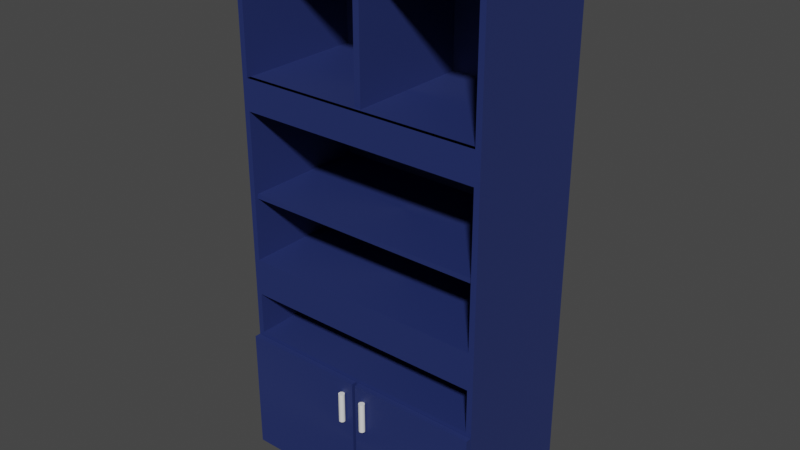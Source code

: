 # Source: prop_Dresser_3.blend  (saved by Blender 3.2.14; exported with 4.5.12 LTS)
import bpy
from mathutils import Matrix  # noqa: F401  (used for matrix-valued properties, if any)

bpy.ops.wm.read_factory_settings(use_empty=True)
scene = bpy.context.scene
scene.name = 'Scene'

# ---- collections
col_large_dresser = bpy.data.collections.new('large Dresser  '); scene.collection.children.link(col_large_dresser)

# ---- materials (node trees are filled in below, after node groups)
mat_material_001 = bpy.data.materials.new('Material.001')
mat_material_001.use_transparent_shadow = False

# ---- material node trees
mat_material_001.use_nodes = True; mat_material_001.node_tree.nodes.clear()
_N = mat_material_001.node_tree.nodes; _L = mat_material_001.node_tree.links
n0 = _N.new('ShaderNodeOutputMaterial'); n0.name = 'Material Output'; n0.location = (300, 300)
n1 = _N.new('ShaderNodeBsdfPrincipled'); n1.name = 'Principled BSDF'; n1.location = (10, 300)
n1.distribution = 'GGX'
n1.subsurface_method = 'BURLEY'
n1.inputs[0].default_value = (0.01802, 0.03218, 0.1435, 1.0)
n1.inputs[1].default_value = 0.1136
n1.inputs[2].default_value = 0.6009
n1.inputs[3].default_value = 1.45
n1.inputs[14].default_value = (0.8061, 0.8089, 0.8309, 1.0)
n1.inputs[15].default_value = 0.1773
n1.inputs[16].default_value = 0.4227
n1.inputs[19].default_value = 0.09432
n1.inputs[20].default_value = 0.2709
n1.inputs[24].default_value = 0.009091
n1.inputs[27].default_value = (0.0, 0.0, 0.0, 1.0)
n1.inputs[28].default_value = 1.0
_L.new(n1.outputs[0], n0.inputs[0])
n0.is_active_output = True

# ---- world
world_world = bpy.data.worlds.new('World'); scene.world = world_world
world_world.use_nodes = True; world_world.node_tree.nodes.clear()
_N = world_world.node_tree.nodes; _L = world_world.node_tree.links
n0 = _N.new('ShaderNodeOutputWorld'); n0.name = 'World Output'; n0.location = (300, 300)
n1 = _N.new('ShaderNodeBackground'); n1.name = 'Background'; n1.location = (10, 300)
n1.inputs[0].default_value = (0.05088, 0.05088, 0.05088, 1.0)
_L.new(n1.outputs[0], n0.inputs[0])
n0.is_active_output = True
world_world.color = (0.05088, 0.05088, 0.05088)
world_world.use_sun_shadow = False
world_world.sun_shadow_jitter_overblur = 0.0

# ---- meshes
me_cube_013 = bpy.data.meshes.new('Cube.013')
me_cube_013.from_pydata([(0.6105, -0.3234, 0.6036), (-0.6087, -0.3234, 0.6036), (-0.6087, -0.3003, 0.6036), (-0.6087, 0.3048, 0.6036), (-0.6087, -0.3234, 0.0006192), (-0.6087, -0.3234, 0.6387), (-0.6087, 0.3048, 0.6387), (0.6105, 0.3048, 0.6387), (0.6105, -0.3234, 0.6387), (-0.5819, -0.3234, 0.6387), (-0.5819, 0.2914, 0.6387), (0.5837, 0.2914, 0.6387), (0.5837, -0.3234, 0.6387), (-0.6087, -0.3234, 0.843), (-0.6087, 0.3048, 0.843), (0.6105, 0.3048, 0.843), (0.6105, -0.3234, 0.843), (-0.5819, -0.3234, 0.843), (-0.5819, 0.2914, 0.843), (0.5837, 0.2914, 0.843), (0.5837, -0.3234, 0.843), (-0.6087, -0.3234, 1.02), (-0.6087, 0.3048, 1.02), (0.6105, 0.3048, 1.02), (0.6105, -0.3234, 1.02), (-0.5819, -0.3234, 1.02), (-0.5819, 0.2914, 1.02), (0.5837, 0.2914, 1.02), (0.5837, -0.3234, 1.02), (-0.6087, -0.3234, 1.73), (-0.6087, 0.3048, 1.73), (0.6105, 0.3048, 1.73), (0.6105, -0.3234, 1.73), (-0.5819, -0.3234, 1.73), (-0.5819, 0.2914, 1.73), (0.5837, 0.2914, 1.73), (0.5837, -0.3234, 1.73), (-0.6087, -0.3234, 1.878), (-0.6087, 0.3048, 1.878), (0.6105, 0.3048, 1.878), (0.6105, -0.3234, 1.878), (-0.5819, -0.3234, 1.878), (-0.5819, 0.2914, 1.878), (0.5837, 0.2914, 1.878), (0.5837, -0.3234, 1.878), (-0.6087, -0.3234, 2.488), (-0.6087, 0.3048, 2.488), (0.6105, 0.3048, 2.488), (0.6105, -0.3234, 2.488), (-0.5819, -0.3234, 2.488), (-0.5819, 0.2914, 2.488), (0.5837, 0.2914, 2.488), (0.5837, -0.3234, 2.488), (-0.6087, -0.3234, 2.532), (-0.6087, 0.3048, 2.532), (0.6105, 0.3048, 2.532), (0.6105, -0.3234, 2.532), (-0.5819, -0.3234, 2.532), (-0.5819, 0.2914, 2.532), (0.5837, 0.2914, 2.532), (0.5837, -0.3234, 2.532), (-0.5819, -0.3048, 1.341), (-0.5819, 0.2914, 1.341), (0.5837, 0.2914, 1.341), (0.5837, -0.3048, 1.341), (-0.5819, -0.3048, 1.318), (-0.5819, 0.2914, 1.318), (0.5837, 0.2914, 1.318), (0.5837, -0.3048, 1.318), (0.01616, -0.3234, 1.73), (0.01616, 0.2914, 1.878), (0.01616, -0.3234, 1.878), (0.01616, 0.2914, 2.488), (-0.01432, -0.3234, 1.73), (-0.01432, 0.2914, 1.878), (-0.01432, -0.3234, 1.878), (-0.01432, 0.2914, 2.488), (-0.01432, -0.2939, 1.878), (0.01616, -0.2939, 1.878), (-0.01432, -0.2939, 2.488), (0.01616, -0.2939, 2.488), (-0.6087, -0.3048, 2.55), (-0.6087, 0.3048, 2.55), (0.6105, 0.3048, 2.55), (0.6105, -0.3048, 2.55), (-0.5819, -0.3048, 2.55), (-0.5819, 0.2914, 2.55), (0.5837, 0.2914, 2.55), (0.5837, -0.3048, 2.55), (-0.5819, -0.3234, 2.488), (-0.5819, 0.2914, 2.488), (0.5837, 0.2914, 2.488), (0.5837, -0.3234, 2.488), (-0.6087, 0.2816, 0.6036), (0.6105, 0.3048, 0.6036), (-0.5637, -0.3234, 0.0006192), (0.5655, 0.2816, 0.6036), (0.5655, -0.3003, 0.6036), (-0.5637, -0.3003, 0.6036), (-0.5637, 0.2816, 0.6036), (0.5655, -0.3234, 0.6036), (-0.5637, -0.3234, 0.6036), (0.5655, 0.3048, 0.6036), (-0.5637, 0.3048, 0.6036), (-0.6087, -0.3234, 0.6036), (-0.6087, 0.3048, 0.6036), (0.6105, 0.2816, 0.6036), (0.6105, -0.3003, 0.6036), (0.6105, -0.3234, 0.6036), (0.6105, 0.3048, 0.6036), (-0.6087, 0.2816, 0.0006192), (-0.6087, 0.3048, 0.0006192), (-0.5637, 0.3048, 0.0006192), (-0.6087, -0.3003, 0.0006192), (-0.5637, 0.2816, 0.0006192), (0.5655, 0.2816, 0.0006192), (0.5655, -0.3003, 0.0006192), (-0.5637, -0.3003, 0.0006192), (0.5655, 0.3048, 0.0006192), (0.5655, -0.3234, 0.0006192), (0.6105, 0.2816, 0.0006192), (0.6105, -0.3003, 0.0006192), (0.6105, -0.3234, 0.0006192), (0.6105, 0.3048, 0.0006192), (0.5655, -0.3234, 0.03226), (0.5655, -0.3003, 0.03226), (-0.6087, -0.3234, 0.03226), (-0.6087, -0.3003, 0.03226), (0.6105, 0.3048, 0.03226), (0.6105, 0.2816, 0.03226), (0.5655, 0.3048, 0.03226), (-0.6087, 0.2816, 0.03226), (0.5655, 0.2816, 0.03226), (-0.5637, -0.3234, 0.03226), (-0.5637, -0.3003, 0.03226), (-0.5637, 0.2816, 0.03226), (0.6105, -0.3234, 0.03226), (-0.5637, 0.3048, 0.03226), (-0.6087, 0.3048, 0.03226), (0.6105, -0.3003, 0.03226), (-0.01609, 0.2816, 0.6036), (0.01827, 0.2816, 0.6036), (0.01827, -0.3003, 0.6036), (-0.01609, -0.3003, 0.6036), (0.01827, -0.3234, 0.6036), (-0.01609, -0.3234, 0.6036), (-0.01609, 0.2816, 0.03226), (0.01827, 0.2816, 0.03226), (0.01827, -0.3003, 0.03226), (-0.01609, -0.3003, 0.03226), (0.01827, -0.3234, 0.03226), (-0.01609, -0.3234, 0.03226), (0.01616, -0.3234, 1.73), (0.5837, -0.3234, 1.73), (0.01616, -0.3234, 1.878), (0.5837, -0.3234, 1.878), (-0.5819, -0.3234, 1.73), (-0.5819, -0.3234, 1.878), (-0.01432, -0.3234, 1.73), (-0.01432, -0.3234, 1.878), (0.01616, -0.3234, 1.73), (0.5837, -0.3234, 1.73), (0.01616, -0.3234, 1.878), (0.5837, -0.3234, 1.878), (-0.5819, -0.3234, 1.73), (-0.5819, -0.3234, 1.878), (-0.01432, -0.3234, 1.73), (-0.01432, -0.3234, 1.878), (0.01616, -0.3234, 1.73), (0.5837, -0.3234, 1.73), (0.01616, -0.3234, 1.878), (0.5837, -0.3234, 1.878), (-0.5819, -0.3039, 1.73), (-0.5819, -0.3039, 1.878), (-0.01432, -0.3039, 1.73), (0.01616, -0.3039, 1.73), (-0.01432, -0.3039, 1.878), (0.01616, -0.3039, 1.878), (0.01616, -0.3039, 1.73), (0.5837, -0.3039, 1.73), (0.01616, -0.3039, 1.878), (0.5837, -0.3039, 1.878)], [(131, 135), (135, 138)], [(9, 10, 18, 17), (7, 8, 0, 94), (11, 12, 20, 19), (7, 6, 14, 15), (16, 15, 23, 24), (20, 16, 24, 28), (15, 14, 22, 23), (5, 9, 17, 13), (8, 7, 15, 16), (6, 5, 13, 14), (10, 11, 19, 18), (12, 8, 16, 20), (20, 17, 25, 28), (24, 23, 31, 32), (26, 27, 35, 34), (28, 24, 32, 36), (26, 27, 28, 25), (14, 13, 21, 22), (13, 17, 25, 21), (36, 69, 152, 153), (29, 33, 41, 37), (30, 29, 37, 38), (22, 21, 29, 30), (21, 25, 33, 29), (27, 28, 36, 35), (25, 26, 34, 33), (23, 22, 30, 31), (32, 31, 39, 40), (37, 41, 49, 45), (38, 37, 45, 46), (40, 39, 47, 48), (70, 43, 44, 71), (31, 30, 38, 39), (36, 32, 40, 44), (52, 48, 56, 60), (47, 46, 54, 55), (52, 49, 57, 60), (43, 44, 52, 51), (41, 42, 50, 49), (39, 38, 46, 47), (44, 40, 48, 52), (70, 43, 51, 72), (45, 49, 57, 53), (58, 59, 87, 86), (60, 56, 84, 88), (55, 54, 82, 83), (60, 57, 89, 92), (48, 47, 55, 56), (46, 45, 53, 54), (62, 61, 64, 63), (66, 67, 68, 65), (63, 64, 68, 67), (61, 62, 66, 65), (64, 61, 65, 68), (62, 63, 67, 66), (72, 76, 79, 80), (74, 70, 71, 75), (44, 36, 153, 155), (42, 74, 75, 41), (42, 74, 76, 50), (73, 33, 156, 158), (77, 78, 80, 79), (76, 74, 77, 79), (70, 72, 80, 78), (83, 82, 86, 87), (84, 83, 87, 88), (82, 81, 85, 86), (56, 55, 83, 84), (54, 53, 81, 82), (53, 57, 85, 81), (59, 60, 88, 87), (57, 58, 86, 85), (90, 91, 92, 89), (58, 59, 91, 90), (59, 60, 92, 91), (57, 58, 90, 89), (114, 117, 113, 110), (17, 18, 19, 20), (6, 7, 94, 3), (127, 131, 110, 113), (8, 5, 1, 0), (96, 132, 125, 97), (5, 6, 3, 1), (115, 116, 125, 132), (142, 97, 100, 144), (140, 143, 98, 99), (124, 125, 116, 119), (126, 127, 113, 4), (128, 129, 120, 123), (112, 114, 110, 111), (115, 114, 112, 118), (124, 119, 95, 133), (116, 115, 120, 121), (135, 134, 117, 114), (132, 147, 146, 135, 114, 115), (138, 137, 112, 111), (131, 138, 111, 110), (129, 139, 121, 120), (137, 130, 118, 112), (139, 136, 122, 121), (134, 133, 95, 117), (98, 101, 133, 134), (107, 108, 136, 139), (103, 102, 130, 137), (106, 107, 139, 129), (93, 105, 138, 131), (105, 103, 137, 138), (108, 100, 124, 136), (140, 99, 135, 146), (99, 98, 134, 135), (109, 106, 129, 128), (104, 2, 127, 126), (100, 97, 125, 124), (102, 109, 128, 130), (2, 93, 131, 127), (116, 121, 122, 119), (101, 104, 126, 133), (115, 114, 117, 116), (117, 95, 119, 116), (119, 122, 136, 124), (95, 4, 113, 117), (4, 95, 133, 126), (128, 123, 118, 130), (115, 118, 123, 120), (9, 12, 11, 10), (96, 141, 147, 132), (141, 140, 146, 147), (96, 97, 142, 141), (141, 142, 143, 140), (98, 143, 145, 101), (142, 144, 150, 148), (149, 148, 150, 151), (144, 145, 151, 150), (143, 142, 148, 149), (145, 143, 149, 151), (159, 154, 162, 167), (158, 156, 164, 166), (153, 152, 160, 161), (71, 44, 155, 154), (75, 71, 154, 159), (69, 73, 158, 152), (41, 75, 159, 157), (33, 41, 157, 156), (160, 166, 174, 175), (166, 164, 172, 174), (155, 153, 161, 163), (154, 155, 163, 162), (157, 159, 167, 165), (152, 158, 166, 160), (156, 157, 165, 164), (170, 171, 181, 180), (161, 160, 168, 169), (163, 161, 169, 171), (162, 163, 171, 170), (174, 172, 173, 176), (175, 174, 176, 177), (179, 178, 180, 181), (171, 169, 179, 181), (165, 167, 176, 173), (167, 162, 177, 176), (164, 165, 173, 172), (169, 168, 178, 179), (165, 164, 169, 171), (43, 35, 36, 44), (41, 33, 34, 42), (34, 35, 43, 42)])
_uv = me_cube_013.uv_layers.new(name='UVMap')
_uv.uv.foreach_set('vector', [0.875, 0.75, 0.875, 0.5, 0.875, 0.5, 0.875, 0.75, 0.625, 0.5, 0.625, 0.75, 0.625, 0.75, 0.625, 0.5, 0.625, 0.5, 0.625, 0.75, 0.625, 0.75, 0.625, 0.5, 0.625, 0.5, 0.625, 0.25, 0.625, 0.25, 0.625, 0.5, 0.625, 0.75, 0.625, 0.5, 0.625, 0.5, 0.625, 0.75, 0.0, 0.0, 0.0, 0.0, 0.0, 0.0, 0.0, 0.0, 0.625, 0.5, 0.625, 0.25, 0.625, 0.25, 0.625, 0.5, 0.0, 0.0, 0.0, 0.0, 0.0, 0.0, 0.0, 0.0, 0.625, 0.75, 0.625, 0.5, 0.625, 0.5, 0.625, 0.75, 0.625, 0.25, 0.625, 0.0, 0.625, 0.0, 0.625, 0.25, 0.875, 0.5, 0.625, 0.5, 0.625, 0.5, 0.875, 0.5, 0.0, 0.0, 0.0, 0.0, 0.0, 0.0, 0.0, 0.0, 0.0, 0.0, 0.0, 0.0, 0.0, 0.0, 0.0, 0.0, 0.625, 0.75, 0.625, 0.5, 0.625, 0.5, 0.625, 0.75, 0.625, 0.25, 0.625, 0.5, 0.625, 0.5, 0.625, 0.25, 0.0, 0.0, 0.0, 0.0, 0.0, 0.0, 0.0, 0.0, 0.625, 0.25, 0.625, 0.5, 0.625, 0.75, 0.625, 0.0, 0.625, 0.25, 0.625, 0.0, 0.625, 0.0, 0.625, 0.25, 0.0, 0.0, 0.0, 0.0, 0.0, 0.0, 0.0, 0.0, 0.0, 0.0, 0.0, 0.0, 0.0, 0.0, 0.0, 0.0, 0.0, 0.0, 0.0, 0.0, 0.0, 0.0, 0.0, 0.0, 0.625, 0.25, 0.625, 0.0, 0.625, 0.0, 0.625, 0.25, 0.625, 0.25, 0.625, 0.0, 0.625, 0.0, 0.625, 0.25, 0.0, 0.0, 0.0, 0.0, 0.0, 0.0, 0.0, 0.0, 0.625, 0.5, 0.625, 0.75, 0.625, 0.75, 0.625, 0.5, 0.625, 0.0, 0.625, 0.25, 0.625, 0.25, 0.625, 0.0, 0.625, 0.5, 0.625, 0.25, 0.625, 0.25, 0.625, 0.5, 0.625, 0.75, 0.625, 0.5, 0.625, 0.5, 0.625, 0.75, 0.0, 0.0, 0.0, 0.0, 0.0, 0.0, 0.0, 0.0, 0.625, 0.25, 0.625, 0.0, 0.625, 0.0, 0.625, 0.25, 0.625, 0.75, 0.625, 0.5, 0.625, 0.5, 0.625, 0.75, 0.625, 0.375, 0.625, 0.5, 0.625, 0.75, 0.625, 0.375, 0.625, 0.5, 0.625, 0.25, 0.625, 0.25, 0.625, 0.5, 0.0, 0.0, 0.0, 0.0, 0.0, 0.0, 0.0, 0.0, 0.0, 0.0, 0.0, 0.0, 0.0, 0.0, 0.0, 0.0, 0.625, 0.5, 0.625, 0.25, 0.625, 0.25, 0.625, 0.5, 0.0, 0.0, 0.0, 0.0, 0.0, 0.0, 0.0, 0.0, 0.625, 0.5, 0.625, 0.75, 0.625, 0.75, 0.625, 0.5, 0.625, 0.0, 0.625, 0.25, 0.625, 0.25, 0.625, 0.0, 0.625, 0.5, 0.625, 0.25, 0.625, 0.25, 0.625, 0.5, 0.0, 0.0, 0.0, 0.0, 0.0, 0.0, 0.0, 0.0, 0.625, 0.375, 0.625, 0.5, 0.625, 0.5, 0.625, 0.375, 0.0, 0.0, 0.0, 0.0, 0.0, 0.0, 0.0, 0.0, 0.625, 0.25, 0.625, 0.5, 0.625, 0.5, 0.625, 0.25, 0.0, 0.0, 0.0, 0.0, 0.0, 0.0, 0.0, 0.0, 0.625, 0.5, 0.625, 0.25, 0.625, 0.25, 0.625, 0.5, 0.0, 0.0, 0.0, 0.0, 0.0, 0.0, 0.0, 0.0, 0.625, 0.75, 0.625, 0.5, 0.625, 0.5, 0.625, 0.75, 0.625, 0.25, 0.625, 0.0, 0.625, 0.0, 0.625, 0.25, 0.625, 0.25, 0.625, 0.0, 0.625, 0.75, 0.625, 0.5, 0.625, 0.25, 0.625, 0.5, 0.625, 0.75, 0.625, 0.0, 0.625, 0.5, 0.625, 0.75, 0.625, 0.75, 0.625, 0.5, 0.625, 0.0, 0.625, 0.25, 0.625, 0.25, 0.625, 0.0, 0.625, 0.75, 0.625, 0.0, 0.625, 0.0, 0.625, 0.75, 0.625, 0.25, 0.625, 0.5, 0.625, 0.5, 0.625, 0.25, 0.0, 0.0, 0.0, 0.0, 0.0, 0.0, 0.0, 0.0, 0.625, 0.375, 0.625, 0.375, 0.625, 0.375, 0.625, 0.375, 0.0, 0.0, 0.0, 0.0, 0.0, 0.0, 0.0, 0.0, 0.625, 0.25, 0.625, 0.375, 0.625, 0.375, 0.625, 0.0, 0.625, 0.25, 0.625, 0.375, 0.625, 0.375, 0.625, 0.25, 0.0, 0.0, 0.0, 0.0, 0.0, 0.0, 0.0, 0.0, 0.625, 0.375, 0.625, 0.375, 0.625, 0.375, 0.625, 0.375, 0.625, 0.375, 0.625, 0.375, 0.625, 0.375, 0.625, 0.375, 0.625, 0.375, 0.625, 0.375, 0.625, 0.375, 0.625, 0.375, 0.625, 0.5, 0.625, 0.25, 0.625, 0.25, 0.625, 0.5, 0.625, 0.75, 0.625, 0.5, 0.625, 0.5, 0.625, 0.75, 0.625, 0.25, 0.625, 0.0, 0.625, 0.0, 0.625, 0.25, 0.625, 0.75, 0.625, 0.5, 0.625, 0.5, 0.625, 0.75, 0.625, 0.25, 0.625, 0.0, 0.625, 0.0, 0.625, 0.25, 0.0, 0.0, 0.0, 0.0, 0.0, 0.0, 0.0, 0.0, 0.625, 0.5, 0.625, 0.75, 0.625, 0.75, 0.625, 0.5, 0.625, 0.0, 0.625, 0.25, 0.625, 0.25, 0.625, 0.0, 0.625, 0.25, 0.625, 0.5, 0.625, 0.75, 0.625, 0.0, 0.625, 0.25, 0.625, 0.5, 0.625, 0.5, 0.625, 0.25, 0.625, 0.5, 0.625, 0.75, 0.625, 0.75, 0.625, 0.5, 0.625, 0.0, 0.625, 0.25, 0.625, 0.25, 0.625, 0.0, 0.625, 0.25, 0.625, 0.0, 0.625, 0.0, 0.625, 0.25, 0.0, 0.0, 0.875, 0.5, 0.625, 0.5, 0.0, 0.0, 0.625, 0.25, 0.625, 0.5, 0.625, 0.5, 0.625, 0.25, 0.0, 0.0, 0.0, 0.0, 0.0, 0.0, 0.0, 0.0, 0.0, 0.0, 0.0, 0.0, 0.0, 0.0, 0.0, 0.0, 0.625, 0.5, 0.625, 0.5, 0.0, 0.0, 0.0, 0.0, 0.625, 0.0, 0.625, 0.25, 0.625, 0.25, 0.625, 0.0, 0.625, 0.5, 0.0, 0.0, 0.0, 0.0, 0.625, 0.5, 0.2082, 4.291e-06, 0.0, 0.0, 0.0, 0.0, 0.2082, 0.0, 0.625, 0.3334, 0.4166, 4.291e-06, 0.625, 0.0, 0.625, 0.25, 0.0, 0.0, 0.0, 0.0, 0.0, 0.0, 0.0, 0.0, 0.0, 0.0, 0.0, 0.0, 0.0, 0.0, 0.0, 0.0, 0.0, 0.0, 0.0, 0.0, 0.0, 0.0, 0.0, 0.0, 0.625, 0.25, 0.625, 0.25, 0.625, 0.25, 0.625, 0.25, 0.625, 0.5, 0.625, 0.25, 0.625, 0.25, 0.625, 0.5, 0.0, 0.0, 0.0, 0.0, 0.625, 0.0, 0.625, 0.0, 0.0, 0.0, 0.625, 0.5, 0.625, 0.5, 0.0, 0.0, 0.625, 0.25, 0.625, 0.0, 0.625, 0.0, 0.625, 0.25, 0.625, 0.5, 0.625, 0.4167, 0.625, 0.3334, 0.625, 0.25, 0.625, 0.25, 0.625, 0.5, 0.0, 0.0, 0.0, 0.0, 0.0, 0.0, 0.0, 0.0, 0.0, 0.0, 0.0, 0.0, 0.0, 0.0, 0.0, 0.0, 0.0, 0.0, 0.0, 0.0, 0.0, 0.0, 0.0, 0.0, 0.0, 0.0, 0.0, 0.0, 0.0, 0.0, 0.0, 0.0, 0.0, 0.0, 0.0, 0.0, 0.0, 0.0, 0.0, 0.0, 0.625, 0.0, 0.625, 0.0, 0.625, 0.0, 0.625, 0.0, 0.625, 0.0, 0.625, 0.0, 0.625, 0.0, 0.625, 0.0, 0.0, 0.0, 0.0, 0.0, 0.0, 0.0, 0.0, 0.0, 0.0, 0.0, 0.0, 0.0, 0.0, 0.0, 0.0, 0.0, 0.0, 0.0, 0.0, 0.0, 0.0, 0.0, 0.0, 0.0, 0.0, 0.0, 0.0, 0.0, 0.0, 0.0, 0.0, 0.0, 0.0, 0.0, 0.0, 0.0, 0.0, 0.0, 0.0, 0.0, 0.0, 0.0, 0.0, 0.0, 0.0, 0.0, 0.0, 0.0, 0.625, 0.3334, 0.625, 0.25, 0.625, 0.25, 0.625, 0.3334, 0.625, 0.25, 0.625, 0.0, 0.625, 0.0, 0.625, 0.25, 0.0, 0.0, 0.0, 0.0, 0.0, 0.0, 0.0, 0.0, 0.0, 0.0, 0.0, 0.0, 0.0, 0.0, 0.0, 0.0, 0.0, 0.0, 0.0, 0.0, 0.0, 0.0, 0.0, 0.0, 0.0, 0.0, 0.0, 0.0, 0.0, 0.0, 0.0, 0.0, 0.0, 0.0, 0.0, 0.0, 0.0, 0.0, 0.0, 0.0, 0.0, 0.0, 0.0, 0.0, 0.0, 0.0, 0.0, 0.0, 0.0, 0.0, 0.0, 0.0, 0.0, 0.0, 0.0, 0.0, 0.625, 0.5, 0.625, 0.25, 0.625, 0.0, 0.0, 0.0, 0.625, 0.0, 0.625, 0.0, 0.0, 0.0, 0.0, 0.0, 0.0, 0.0, 0.0, 0.0, 0.0, 0.0, 0.0, 0.0, 0.0, 0.0, 0.0, 0.0, 0.0, 0.0, 0.0, 0.0, 0.0, 0.0, 0.0, 0.0, 0.625, 0.0, 0.0, 0.0, 0.0, 0.0, 0.0, 0.0, 0.0, 0.0, 0.0, 0.0, 0.625, 0.5, 0.0, 0.0, 0.0, 0.0, 0.625, 0.5, 0.875, 0.75, 0.625, 0.75, 0.625, 0.5, 0.875, 0.5, 0.625, 0.5, 0.625, 0.4167, 0.625, 0.4167, 0.625, 0.5, 0.625, 0.4167, 0.625, 0.3334, 0.625, 0.3334, 0.625, 0.4167, 0.625, 0.5, 0.0, 0.0, 0.2082, 4.291e-06, 0.625, 0.4167, 0.625, 0.4167, 0.2082, 4.291e-06, 0.4166, 4.291e-06, 0.625, 0.3334, 0.625, 0.0, 0.4166, 4.291e-06, 0.4166, 0.0, 0.625, 0.0, 0.2082, 4.291e-06, 0.2082, 0.0, 0.2082, 0.0, 0.2082, 4.291e-06, 0.4166, 4.291e-06, 0.2082, 4.291e-06, 0.2082, 0.0, 0.4166, 0.0, 0.0, 0.0, 0.0, 0.0, 0.0, 0.0, 0.0, 0.0, 0.4166, 4.291e-06, 0.2082, 4.291e-06, 0.2082, 4.291e-06, 0.4166, 4.291e-06, 0.4166, 0.0, 0.4166, 4.291e-06, 0.4166, 4.291e-06, 0.4166, 0.0, 0.625, 0.375, 0.625, 0.375, 0.625, 0.375, 0.625, 0.375, 0.0, 0.0, 0.0, 0.0, 0.0, 0.0, 0.0, 0.0, 0.0, 0.0, 0.0, 0.0, 0.0, 0.0, 0.0, 0.0, 0.625, 0.375, 0.625, 0.75, 0.625, 0.75, 0.625, 0.375, 0.625, 0.375, 0.625, 0.375, 0.625, 0.375, 0.625, 0.375, 0.0, 0.0, 0.0, 0.0, 0.0, 0.0, 0.0, 0.0, 0.625, 0.0, 0.625, 0.375, 0.625, 0.375, 0.625, 0.0, 0.0, 0.0, 0.0, 0.0, 0.0, 0.0, 0.0, 0.0, 0.0, 0.0, 0.0, 0.0, 0.0, 0.0, 0.0, 0.0, 0.0, 0.0, 0.0, 0.0, 0.0, 0.0, 0.0, 0.0, 0.0, 0.0, 0.0, 0.0, 0.0, 0.0, 0.0, 0.0, 0.625, 0.375, 0.625, 0.75, 0.625, 0.75, 0.625, 0.375, 0.625, 0.0, 0.625, 0.375, 0.625, 0.375, 0.625, 0.0, 0.0, 0.0, 0.0, 0.0, 0.0, 0.0, 0.0, 0.0, 0.0, 0.0, 0.0, 0.0, 0.0, 0.0, 0.0, 0.0, 0.625, 0.375, 0.625, 0.75, 0.625, 0.75, 0.625, 0.375, 0.0, 0.0, 0.0, 0.0, 0.0, 0.0, 0.0, 0.0, 0.0, 0.0, 0.0, 0.0, 0.0, 0.0, 0.0, 0.0, 0.625, 0.375, 0.625, 0.75, 0.625, 0.75, 0.625, 0.375, 0.0, 0.0, 0.0, 0.0, 0.0, 0.0, 0.0, 0.0, 0.0, 0.0, 0.0, 0.0, 0.0, 0.0, 0.0, 0.0, 0.0, 0.0, 0.0, 0.0, 0.0, 0.0, 0.0, 0.0, 0.0, 0.0, 0.0, 0.0, 0.0, 0.0, 0.0, 0.0, 0.625, 0.0, 0.625, 0.375, 0.625, 0.375, 0.625, 0.0, 0.625, 0.375, 0.625, 0.375, 0.625, 0.375, 0.625, 0.375, 0.0, 0.0, 0.0, 0.0, 0.0, 0.0, 0.0, 0.0, 0.0, 0.0, 0.0, 0.0, 0.0, 0.0, 0.0, 0.0, 0.0, 0.0, 0.0, 0.0, 0.0, 0.0, 0.0, 0.0, 0.625, 0.5, 0.625, 0.5, 0.625, 0.75, 0.0, 0.0, 0.0, 0.0, 0.0, 0.0, 0.625, 0.25, 0.625, 0.25, 0.625, 0.25, 0.625, 0.5, 0.625, 0.5, 0.625, 0.25])
me_cube_013.materials.append(mat_material_001)
me_cube_013.use_remesh_preserve_volume = False
me_cube_013.use_remesh_preserve_attributes = False
me_cube_013.use_mirror_vertex_groups = False
me_cube_013.update()
me_cylinder = bpy.data.meshes.new('Cylinder')
me_cylinder.from_pydata([(0.0, 0.3048, -0.3048), (0.0, 0.3048, 0.3048), (0.05946, 0.2989, -0.3048), (0.05946, 0.2989, 0.3048), (0.1166, 0.2816, -0.3048), (0.1166, 0.2816, 0.3048), (0.1693, 0.2534, -0.3048), (0.1693, 0.2534, 0.3048), (0.2155, 0.2155, -0.3048), (0.2155, 0.2155, 0.3048), (0.2534, 0.1693, -0.3048), (0.2534, 0.1693, 0.3048), (0.2816, 0.1166, -0.3048), (0.2816, 0.1166, 0.3048), (0.2989, 0.05946, -0.3048), (0.2989, 0.05946, 0.3048), (0.3048, 2.301e-08, -0.3048), (0.3048, 2.301e-08, 0.3048), (0.2989, -0.05946, -0.3048), (0.2989, -0.05946, 0.3048), (0.2816, -0.1166, -0.3048), (0.2816, -0.1166, 0.3048), (0.2534, -0.1693, -0.3048), (0.2534, -0.1693, 0.3048), (0.2155, -0.2155, -0.3048), (0.2155, -0.2155, 0.3048), (0.1693, -0.2534, -0.3048), (0.1693, -0.2534, 0.3048), (0.1166, -0.2816, -0.3048), (0.1166, -0.2816, 0.3048), (0.05946, -0.2989, -0.3048), (0.05946, -0.2989, 0.3048), (-9.932e-08, -0.3048, -0.3048), (-9.932e-08, -0.3048, 0.3048), (-0.05946, -0.2989, -0.3048), (-0.05946, -0.2989, 0.3048), (-0.1166, -0.2816, -0.3048), (-0.1166, -0.2816, 0.3048), (-0.1693, -0.2534, -0.3048), (-0.1693, -0.2534, 0.3048), (-0.2155, -0.2155, -0.3048), (-0.2155, -0.2155, 0.3048), (-0.2534, -0.1693, -0.3048), (-0.2534, -0.1693, 0.3048), (-0.2816, -0.1166, -0.3048), (-0.2816, -0.1166, 0.3048), (-0.2989, -0.05946, -0.3048), (-0.2989, -0.05946, 0.3048), (-0.3048, 2.943e-07, -0.3048), (-0.3048, 2.943e-07, 0.3048), (-0.2989, 0.05946, -0.3048), (-0.2989, 0.05946, 0.3048), (-0.2816, 0.1166, -0.3048), (-0.2816, 0.1166, 0.3048), (-0.2534, 0.1693, -0.3048), (-0.2534, 0.1693, 0.3048), (-0.2155, 0.2155, -0.3048), (-0.2155, 0.2155, 0.3048), (-0.1693, 0.2534, -0.3048), (-0.1693, 0.2534, 0.3048), (-0.1166, 0.2816, -0.3048), (-0.1166, 0.2816, 0.3048), (-0.05946, 0.2989, -0.3048), (-0.05946, 0.2989, 0.3048)], [], [(0, 1, 3, 2), (2, 3, 5, 4), (4, 5, 7, 6), (6, 7, 9, 8), (8, 9, 11, 10), (10, 11, 13, 12), (12, 13, 15, 14), (14, 15, 17, 16), (16, 17, 19, 18), (18, 19, 21, 20), (20, 21, 23, 22), (22, 23, 25, 24), (24, 25, 27, 26), (26, 27, 29, 28), (28, 29, 31, 30), (30, 31, 33, 32), (32, 33, 35, 34), (34, 35, 37, 36), (36, 37, 39, 38), (38, 39, 41, 40), (40, 41, 43, 42), (42, 43, 45, 44), (44, 45, 47, 46), (46, 47, 49, 48), (48, 49, 51, 50), (50, 51, 53, 52), (52, 53, 55, 54), (54, 55, 57, 56), (56, 57, 59, 58), (58, 59, 61, 60), (3, 1, 63, 61, 59, 57, 55, 53, 51, 49, 47, 45, 43, 41, 39, 37, 35, 33, 31, 29, 27, 25, 23, 21, 19, 17, 15, 13, 11, 9, 7, 5), (60, 61, 63, 62), (62, 63, 1, 0), (0, 2, 4, 6, 8, 10, 12, 14, 16, 18, 20, 22, 24, 26, 28, 30, 32, 34, 36, 38, 40, 42, 44, 46, 48, 50, 52, 54, 56, 58, 60, 62)])
_uv = me_cylinder.uv_layers.new(name='UVMap')
_uv.uv.foreach_set('vector', [1.0, 0.5, 1.0, 1.0, 0.9688, 1.0, 0.9688, 0.5, 0.9688, 0.5, 0.9688, 1.0, 0.9375, 1.0, 0.9375, 0.5, 0.9375, 0.5, 0.9375, 1.0, 0.9062, 1.0, 0.9062, 0.5, 0.9062, 0.5, 0.9062, 1.0, 0.875, 1.0, 0.875, 0.5, 0.875, 0.5, 0.875, 1.0, 0.8438, 1.0, 0.8438, 0.5, 0.8438, 0.5, 0.8438, 1.0, 0.8125, 1.0, 0.8125, 0.5, 0.8125, 0.5, 0.8125, 1.0, 0.7812, 1.0, 0.7812, 0.5, 0.7812, 0.5, 0.7812, 1.0, 0.75, 1.0, 0.75, 0.5, 0.75, 0.5, 0.75, 1.0, 0.7188, 1.0, 0.7188, 0.5, 0.7188, 0.5, 0.7188, 1.0, 0.6875, 1.0, 0.6875, 0.5, 0.6875, 0.5, 0.6875, 1.0, 0.6562, 1.0, 0.6562, 0.5, 0.6562, 0.5, 0.6562, 1.0, 0.625, 1.0, 0.625, 0.5, 0.625, 0.5, 0.625, 1.0, 0.5938, 1.0, 0.5938, 0.5, 0.5938, 0.5, 0.5938, 1.0, 0.5625, 1.0, 0.5625, 0.5, 0.5625, 0.5, 0.5625, 1.0, 0.5312, 1.0, 0.5312, 0.5, 0.5312, 0.5, 0.5312, 1.0, 0.5, 1.0, 0.5, 0.5, 0.5, 0.5, 0.5, 1.0, 0.4688, 1.0, 0.4688, 0.5, 0.4688, 0.5, 0.4688, 1.0, 0.4375, 1.0, 0.4375, 0.5, 0.4375, 0.5, 0.4375, 1.0, 0.4062, 1.0, 0.4062, 0.5, 0.4062, 0.5, 0.4062, 1.0, 0.375, 1.0, 0.375, 0.5, 0.375, 0.5, 0.375, 1.0, 0.3438, 1.0, 0.3438, 0.5, 0.3438, 0.5, 0.3438, 1.0, 0.3125, 1.0, 0.3125, 0.5, 0.3125, 0.5, 0.3125, 1.0, 0.2812, 1.0, 0.2812, 0.5, 0.2812, 0.5, 0.2812, 1.0, 0.25, 1.0, 0.25, 0.5, 0.25, 0.5, 0.25, 1.0, 0.2188, 1.0, 0.2188, 0.5, 0.2188, 0.5, 0.2188, 1.0, 0.1875, 1.0, 0.1875, 0.5, 0.1875, 0.5, 0.1875, 1.0, 0.1562, 1.0, 0.1562, 0.5, 0.1562, 0.5, 0.1562, 1.0, 0.125, 1.0, 0.125, 0.5, 0.125, 0.5, 0.125, 1.0, 0.09375, 1.0, 0.09375, 0.5, 0.09375, 0.5, 0.09375, 1.0, 0.0625, 1.0, 0.0625, 0.5, 0.2968, 0.4854, 0.25, 0.49, 0.2032, 0.4854, 0.1582, 0.4717, 0.1167, 0.4496, 0.08029, 0.4197, 0.05045, 0.3833, 0.02827, 0.3418, 0.01461, 0.2968, 0.01, 0.25, 0.01461, 0.2032, 0.02827, 0.1582, 0.05045, 0.1167, 0.08029, 0.08029, 0.1167, 0.05045, 0.1582, 0.02827, 0.2032, 0.01461, 0.25, 0.01, 0.2968, 0.01461, 0.3418, 0.02827, 0.3833, 0.05045, 0.4197, 0.08029, 0.4496, 0.1167, 0.4717, 0.1582, 0.4854, 0.2032, 0.49, 0.25, 0.4854, 0.2968, 0.4717, 0.3418, 0.4496, 0.3833, 0.4197, 0.4197, 0.3833, 0.4496, 0.3418, 0.4717, 0.0625, 0.5, 0.0625, 1.0, 0.03125, 1.0, 0.03125, 0.5, 0.03125, 0.5, 0.03125, 1.0, 0.0, 1.0, 0.0, 0.5, 0.75, 0.49, 0.7968, 0.4854, 0.8418, 0.4717, 0.8833, 0.4496, 0.9197, 0.4197, 0.9496, 0.3833, 0.9717, 0.3418, 0.9854, 0.2968, 0.99, 0.25, 0.9854, 0.2032, 0.9717, 0.1582, 0.9496, 0.1167, 0.9197, 0.08029, 0.8833, 0.05045, 0.8418, 0.02827, 0.7968, 0.01461, 0.75, 0.01, 0.7032, 0.01461, 0.6582, 0.02827, 0.6167, 0.05045, 0.5803, 0.08029, 0.5504, 0.1167, 0.5283, 0.1582, 0.5146, 0.2032, 0.51, 0.25, 0.5146, 0.2968, 0.5283, 0.3418, 0.5504, 0.3833, 0.5803, 0.4197, 0.6167, 0.4496, 0.6582, 0.4717, 0.7032, 0.4854])
me_cylinder.use_remesh_preserve_volume = False
me_cylinder.use_remesh_preserve_attributes = False
me_cylinder.use_mirror_vertex_groups = False
me_cylinder.update()
me_cylinder_001 = bpy.data.meshes.new('Cylinder.001')
me_cylinder_001.from_pydata([(0.0, 0.3048, -0.3048), (0.0, 0.3048, 0.3048), (0.05946, 0.2989, -0.3048), (0.05946, 0.2989, 0.3048), (0.1166, 0.2816, -0.3048), (0.1166, 0.2816, 0.3048), (0.1693, 0.2534, -0.3048), (0.1693, 0.2534, 0.3048), (0.2155, 0.2155, -0.3048), (0.2155, 0.2155, 0.3048), (0.2534, 0.1693, -0.3048), (0.2534, 0.1693, 0.3048), (0.2816, 0.1166, -0.3048), (0.2816, 0.1166, 0.3048), (0.2989, 0.05946, -0.3048), (0.2989, 0.05946, 0.3048), (0.3048, 2.301e-08, -0.3048), (0.3048, 2.301e-08, 0.3048), (0.2989, -0.05946, -0.3048), (0.2989, -0.05946, 0.3048), (0.2816, -0.1166, -0.3048), (0.2816, -0.1166, 0.3048), (0.2534, -0.1693, -0.3048), (0.2534, -0.1693, 0.3048), (0.2155, -0.2155, -0.3048), (0.2155, -0.2155, 0.3048), (0.1693, -0.2534, -0.3048), (0.1693, -0.2534, 0.3048), (0.1166, -0.2816, -0.3048), (0.1166, -0.2816, 0.3048), (0.05946, -0.2989, -0.3048), (0.05946, -0.2989, 0.3048), (-9.932e-08, -0.3048, -0.3048), (-9.932e-08, -0.3048, 0.3048), (-0.05946, -0.2989, -0.3048), (-0.05946, -0.2989, 0.3048), (-0.1166, -0.2816, -0.3048), (-0.1166, -0.2816, 0.3048), (-0.1693, -0.2534, -0.3048), (-0.1693, -0.2534, 0.3048), (-0.2155, -0.2155, -0.3048), (-0.2155, -0.2155, 0.3048), (-0.2534, -0.1693, -0.3048), (-0.2534, -0.1693, 0.3048), (-0.2816, -0.1166, -0.3048), (-0.2816, -0.1166, 0.3048), (-0.2989, -0.05946, -0.3048), (-0.2989, -0.05946, 0.3048), (-0.3048, 2.943e-07, -0.3048), (-0.3048, 2.943e-07, 0.3048), (-0.2989, 0.05946, -0.3048), (-0.2989, 0.05946, 0.3048), (-0.2816, 0.1166, -0.3048), (-0.2816, 0.1166, 0.3048), (-0.2534, 0.1693, -0.3048), (-0.2534, 0.1693, 0.3048), (-0.2155, 0.2155, -0.3048), (-0.2155, 0.2155, 0.3048), (-0.1693, 0.2534, -0.3048), (-0.1693, 0.2534, 0.3048), (-0.1166, 0.2816, -0.3048), (-0.1166, 0.2816, 0.3048), (-0.05946, 0.2989, -0.3048), (-0.05946, 0.2989, 0.3048)], [], [(0, 1, 3, 2), (2, 3, 5, 4), (4, 5, 7, 6), (6, 7, 9, 8), (8, 9, 11, 10), (10, 11, 13, 12), (12, 13, 15, 14), (14, 15, 17, 16), (16, 17, 19, 18), (18, 19, 21, 20), (20, 21, 23, 22), (22, 23, 25, 24), (24, 25, 27, 26), (26, 27, 29, 28), (28, 29, 31, 30), (30, 31, 33, 32), (32, 33, 35, 34), (34, 35, 37, 36), (36, 37, 39, 38), (38, 39, 41, 40), (40, 41, 43, 42), (42, 43, 45, 44), (44, 45, 47, 46), (46, 47, 49, 48), (48, 49, 51, 50), (50, 51, 53, 52), (52, 53, 55, 54), (54, 55, 57, 56), (56, 57, 59, 58), (58, 59, 61, 60), (3, 1, 63, 61, 59, 57, 55, 53, 51, 49, 47, 45, 43, 41, 39, 37, 35, 33, 31, 29, 27, 25, 23, 21, 19, 17, 15, 13, 11, 9, 7, 5), (60, 61, 63, 62), (62, 63, 1, 0), (0, 2, 4, 6, 8, 10, 12, 14, 16, 18, 20, 22, 24, 26, 28, 30, 32, 34, 36, 38, 40, 42, 44, 46, 48, 50, 52, 54, 56, 58, 60, 62)])
_uv = me_cylinder_001.uv_layers.new(name='UVMap')
_uv.uv.foreach_set('vector', [1.0, 0.5, 1.0, 1.0, 0.9688, 1.0, 0.9688, 0.5, 0.9688, 0.5, 0.9688, 1.0, 0.9375, 1.0, 0.9375, 0.5, 0.9375, 0.5, 0.9375, 1.0, 0.9062, 1.0, 0.9062, 0.5, 0.9062, 0.5, 0.9062, 1.0, 0.875, 1.0, 0.875, 0.5, 0.875, 0.5, 0.875, 1.0, 0.8438, 1.0, 0.8438, 0.5, 0.8438, 0.5, 0.8438, 1.0, 0.8125, 1.0, 0.8125, 0.5, 0.8125, 0.5, 0.8125, 1.0, 0.7812, 1.0, 0.7812, 0.5, 0.7812, 0.5, 0.7812, 1.0, 0.75, 1.0, 0.75, 0.5, 0.75, 0.5, 0.75, 1.0, 0.7188, 1.0, 0.7188, 0.5, 0.7188, 0.5, 0.7188, 1.0, 0.6875, 1.0, 0.6875, 0.5, 0.6875, 0.5, 0.6875, 1.0, 0.6562, 1.0, 0.6562, 0.5, 0.6562, 0.5, 0.6562, 1.0, 0.625, 1.0, 0.625, 0.5, 0.625, 0.5, 0.625, 1.0, 0.5938, 1.0, 0.5938, 0.5, 0.5938, 0.5, 0.5938, 1.0, 0.5625, 1.0, 0.5625, 0.5, 0.5625, 0.5, 0.5625, 1.0, 0.5312, 1.0, 0.5312, 0.5, 0.5312, 0.5, 0.5312, 1.0, 0.5, 1.0, 0.5, 0.5, 0.5, 0.5, 0.5, 1.0, 0.4688, 1.0, 0.4688, 0.5, 0.4688, 0.5, 0.4688, 1.0, 0.4375, 1.0, 0.4375, 0.5, 0.4375, 0.5, 0.4375, 1.0, 0.4062, 1.0, 0.4062, 0.5, 0.4062, 0.5, 0.4062, 1.0, 0.375, 1.0, 0.375, 0.5, 0.375, 0.5, 0.375, 1.0, 0.3438, 1.0, 0.3438, 0.5, 0.3438, 0.5, 0.3438, 1.0, 0.3125, 1.0, 0.3125, 0.5, 0.3125, 0.5, 0.3125, 1.0, 0.2812, 1.0, 0.2812, 0.5, 0.2812, 0.5, 0.2812, 1.0, 0.25, 1.0, 0.25, 0.5, 0.25, 0.5, 0.25, 1.0, 0.2188, 1.0, 0.2188, 0.5, 0.2188, 0.5, 0.2188, 1.0, 0.1875, 1.0, 0.1875, 0.5, 0.1875, 0.5, 0.1875, 1.0, 0.1562, 1.0, 0.1562, 0.5, 0.1562, 0.5, 0.1562, 1.0, 0.125, 1.0, 0.125, 0.5, 0.125, 0.5, 0.125, 1.0, 0.09375, 1.0, 0.09375, 0.5, 0.09375, 0.5, 0.09375, 1.0, 0.0625, 1.0, 0.0625, 0.5, 0.2968, 0.4854, 0.25, 0.49, 0.2032, 0.4854, 0.1582, 0.4717, 0.1167, 0.4496, 0.08029, 0.4197, 0.05045, 0.3833, 0.02827, 0.3418, 0.01461, 0.2968, 0.01, 0.25, 0.01461, 0.2032, 0.02827, 0.1582, 0.05045, 0.1167, 0.08029, 0.08029, 0.1167, 0.05045, 0.1582, 0.02827, 0.2032, 0.01461, 0.25, 0.01, 0.2968, 0.01461, 0.3418, 0.02827, 0.3833, 0.05045, 0.4197, 0.08029, 0.4496, 0.1167, 0.4717, 0.1582, 0.4854, 0.2032, 0.49, 0.25, 0.4854, 0.2968, 0.4717, 0.3418, 0.4496, 0.3833, 0.4197, 0.4197, 0.3833, 0.4496, 0.3418, 0.4717, 0.0625, 0.5, 0.0625, 1.0, 0.03125, 1.0, 0.03125, 0.5, 0.03125, 0.5, 0.03125, 1.0, 0.0, 1.0, 0.0, 0.5, 0.75, 0.49, 0.7968, 0.4854, 0.8418, 0.4717, 0.8833, 0.4496, 0.9197, 0.4197, 0.9496, 0.3833, 0.9717, 0.3418, 0.9854, 0.2968, 0.99, 0.25, 0.9854, 0.2032, 0.9717, 0.1582, 0.9496, 0.1167, 0.9197, 0.08029, 0.8833, 0.05045, 0.8418, 0.02827, 0.7968, 0.01461, 0.75, 0.01, 0.7032, 0.01461, 0.6582, 0.02827, 0.6167, 0.05045, 0.5803, 0.08029, 0.5504, 0.1167, 0.5283, 0.1582, 0.5146, 0.2032, 0.51, 0.25, 0.5146, 0.2968, 0.5283, 0.3418, 0.5504, 0.3833, 0.5803, 0.4197, 0.6167, 0.4496, 0.6582, 0.4717, 0.7032, 0.4854])
me_cylinder_001.use_remesh_preserve_volume = False
me_cylinder_001.use_remesh_preserve_attributes = False
me_cylinder_001.use_mirror_vertex_groups = False
me_cylinder_001.update()
me_plane = bpy.data.meshes.new('Plane')
me_plane.from_pydata([(-0.6265, -0.3048, -0.01365), (-0.008451, -0.3048, -0.01365), (-0.6265, 0.3048, -0.01365), (-0.008451, 0.3048, -0.01365), (-0.6265, 0.3048, 0.01365), (-0.6265, -0.3048, 0.01365), (-0.008451, -0.3048, 0.01365), (-0.008451, 0.3048, 0.01365), (0.008451, -0.3048, -0.01365), (0.6265, -0.3048, -0.01365), (0.008451, 0.3048, -0.01365), (0.6265, 0.3048, -0.01365), (0.008451, 0.3048, 0.01365), (0.008451, -0.3048, 0.01365), (0.6265, -0.3048, 0.01365), (0.6265, 0.3048, 0.01365)], [], [(0, 2, 3, 1), (5, 6, 7, 4), (3, 2, 4, 7), (0, 1, 6, 5), (1, 3, 7, 6), (2, 0, 5, 4), (8, 10, 11, 9), (13, 14, 15, 12), (11, 10, 12, 15), (8, 9, 14, 13), (9, 11, 15, 14), (10, 8, 13, 12)])
_uv = me_plane.uv_layers.new(name='UVMap')
_uv.uv.foreach_set('vector', [0.0, 0.0, 0.0, 1.0, 1.0, 1.0, 1.0, 0.0, 0.0, 0.0, 1.0, 0.0, 1.0, 1.0, 0.0, 1.0, 1.0, 1.0, 0.0, 1.0, 0.0, 1.0, 1.0, 1.0, 0.0, 0.0, 1.0, 0.0, 1.0, 0.0, 0.0, 0.0, 1.0, 0.0, 1.0, 1.0, 1.0, 1.0, 1.0, 0.0, 0.0, 1.0, 0.0, 0.0, 0.0, 0.0, 0.0, 1.0, 0.0, 0.0, 0.0, 1.0, 1.0, 1.0, 1.0, 0.0, 0.0, 0.0, 1.0, 0.0, 1.0, 1.0, 0.0, 1.0, 1.0, 1.0, 0.0, 1.0, 0.0, 1.0, 1.0, 1.0, 0.0, 0.0, 1.0, 0.0, 1.0, 0.0, 0.0, 0.0, 1.0, 0.0, 1.0, 1.0, 1.0, 1.0, 1.0, 0.0, 0.0, 1.0, 0.0, 0.0, 0.0, 0.0, 0.0, 1.0])
me_plane.materials.append(mat_material_001)
me_plane.use_remesh_preserve_volume = False
me_plane.use_remesh_preserve_attributes = False
me_plane.use_mirror_vertex_groups = False
me_plane.update()

# ---- objects
ob_cube_007 = bpy.data.objects.new('Cube.007', me_cube_013)
ob_cylinder = bpy.data.objects.new('Cylinder', me_cylinder)
ob_cylinder_001 = bpy.data.objects.new('Cylinder.001', me_cylinder_001)
ob_plane = bpy.data.objects.new('Plane', me_plane)

# ---- transforms, parenting, visibility, modifiers, constraints
ob_cube_007.location = (0.006533, 2.482e-09, -0.01847)
ob_cube_007.lineart.crease_threshold = 0.0
ob_cylinder.location = (-0.05163, -0.367, 0.4662)
ob_cylinder.scale = (-0.04669, -0.04669, -0.2364)
ob_cylinder.lineart.crease_threshold = 0.0
ob_cylinder_001.location = (0.06505, -0.367, 0.4662)
ob_cylinder_001.scale = (-0.04669, -0.04669, -0.2364)
ob_cylinder_001.lineart.crease_threshold = 0.0
ob_plane.location = (0.00745, -0.3391, 0.303)
ob_plane.rotation_euler = (1.571, -0.0, 0.0)
ob_plane.scale = (0.973, 0.9798, 1.0)
ob_plane.lineart.crease_threshold = 0.0

# ---- collection membership
col_large_dresser.objects.link(ob_cube_007)
col_large_dresser.objects.link(ob_cylinder)
col_large_dresser.objects.link(ob_cylinder_001)
col_large_dresser.objects.link(ob_plane)

# ---- scene / render settings (as saved in the file)
scene.frame_start = 1; scene.frame_end = 250; scene.frame_set(1)
scene.render.engine = 'BLENDER_EEVEE_NEXT'
scene.cycles.sampling_pattern = 'TABULATED_SOBOL'
scene.cycles.use_light_tree = False
scene.view_settings.view_transform = 'Filmic'
bpy.context.view_layer.update()

# ---- added for rendering (the .blend has no active camera and no usable light): camera, sun
cam_auto = bpy.data.cameras.new('AutoCamera')
cam_auto.lens = 50.0
cam_auto.sensor_width = 36.0
cam_auto.clip_end = 1000.0
ob_auto_camera = bpy.data.objects.new('AutoCamera', cam_auto)
scene.collection.objects.link(ob_auto_camera)
ob_auto_camera.location = (2.69777, -3.2666, 3.40896)
ob_auto_camera.rotation_euler = (1.09748, -7.21219e-08, 0.694738)
scene.camera = ob_auto_camera
light_auto_sun = bpy.data.lights.new('AutoSun', 'SUN')
light_auto_sun.energy = 3.0
light_auto_sun.angle = 0.0523599
ob_auto_sun = bpy.data.objects.new('AutoSun', light_auto_sun)
scene.collection.objects.link(ob_auto_sun)
ob_auto_sun.rotation_euler = (0.872665, 0.174533, 0.523599)
bpy.context.view_layer.update()
